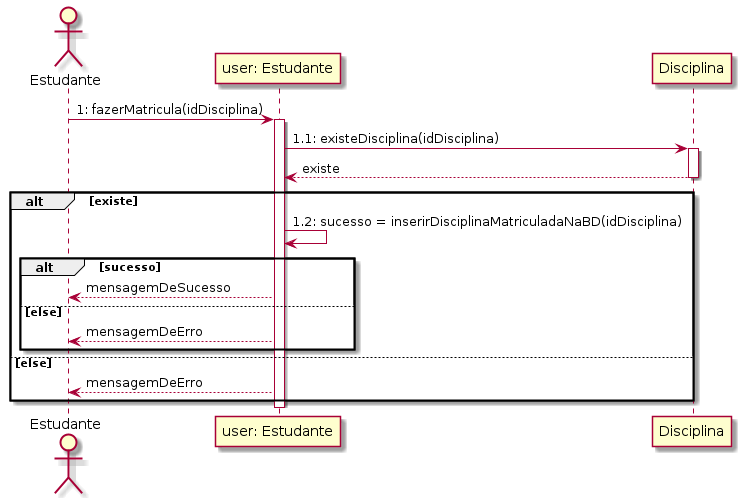

The diagram above was rendered by PlantUML. Its source (embedded in the PNG):
@startuml fazer_matricula
actor Estudante
Estudante->"user: Estudante": 1: fazerMatricula(idDisciplina)
activate "user: Estudante"
"user: Estudante"->Disciplina: 1.1: existeDisciplina(idDisciplina)
activate "Disciplina"
Disciplina-->"user: Estudante": existe 
deactivate "Disciplina"
alt existe
"user: Estudante"->"user: Estudante": 1.2: sucesso = inserirDisciplinaMatriculadaNaBD(idDisciplina)
alt sucesso
"user: Estudante"-->Estudante: mensagemDeSucesso
else else
"user: Estudante"-->Estudante: mensagemDeErro
end
else else
"user: Estudante"-->Estudante: mensagemDeErro
end
deactivate "user: Estudante"
@enduml